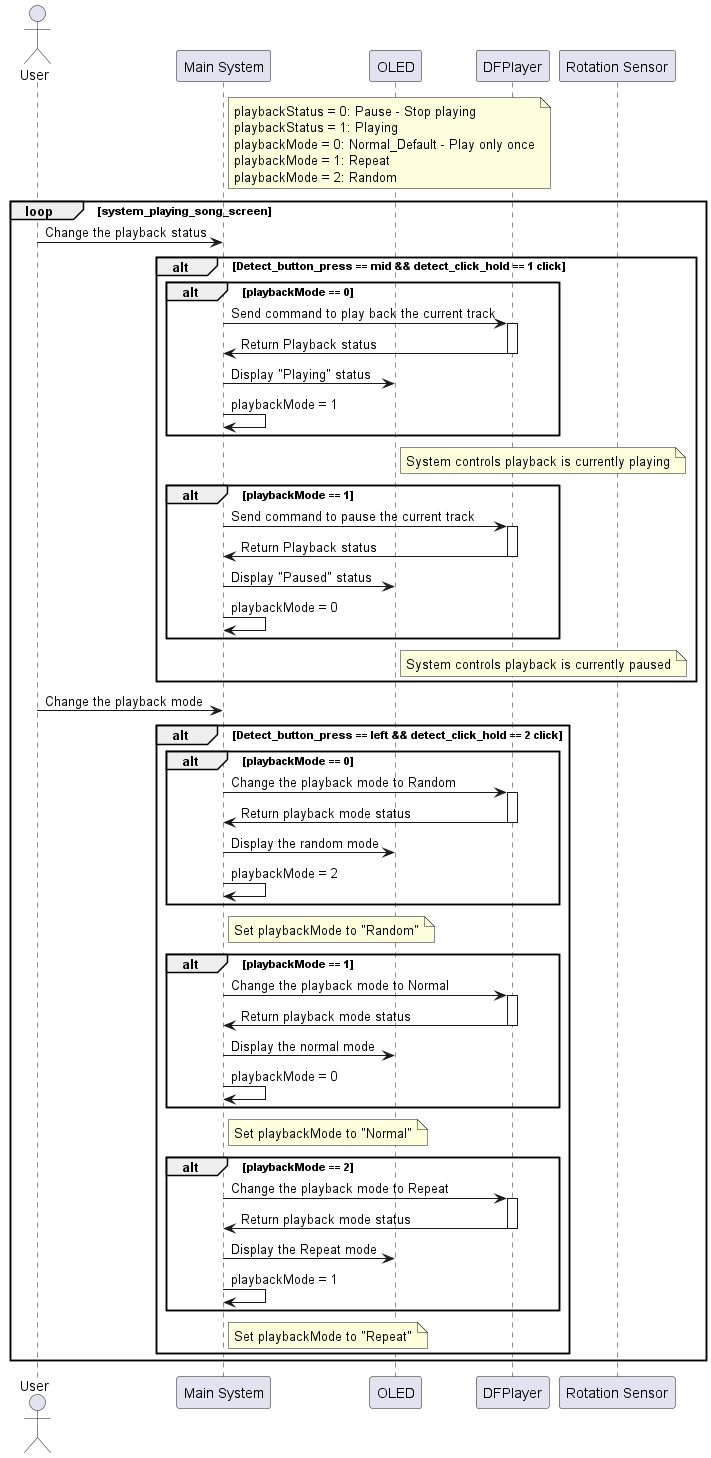

The diagram above was rendered by PlantUML. Its source (embedded in the PNG):
@startuml system_playing
actor User
participant "Main System" as System_main
participant OLED
participant DFPlayer
participant Rotation_sensor as "Rotation Sensor"

note right of System_main
  playbackStatus = 0: Pause - Stop playing
  playbackStatus = 1: Playing
  playbackMode = 0: Normal_Default - Play only once
  playbackMode = 1: Repeat
  playbackMode = 2: Random
end note

loop system_playing_song_screen

  User -> System_main: Change the playback status

  alt Detect_button_press == mid && detect_click_hold == 1 click
    alt playbackMode == 0
      System_main -> DFPlayer: Send command to play back the current track
      activate DFPlayer
      DFPlayer -> System_main: Return Playback status
      deactivate DFPlayer
      System_main -> OLED: Display "Playing" status
      System_main -> System_main: playbackMode = 1
    end
    note right of OLED
      System controls playback is currently playing
    end note

    alt playbackMode == 1
      System_main -> DFPlayer: Send command to pause the current track
      activate DFPlayer
      DFPlayer -> System_main: Return Playback status
      deactivate DFPlayer
      System_main -> OLED: Display "Paused" status
      System_main -> System_main: playbackMode = 0
    end
    note right of OLED
      System controls playback is currently paused
    end note
  end

  User -> System_main: Change the playback mode

  alt Detect_button_press == left && detect_click_hold == 2 click
    alt playbackMode == 0
      System_main -> DFPlayer: Change the playback mode to Random
      activate DFPlayer
      DFPlayer -> System_main: Return playback mode status
      deactivate DFPlayer
      System_main -> OLED: Display the random mode
      System_main -> System_main: playbackMode = 2
    end
    note right of System_main
      Set playbackMode to "Random"
    end note

    alt playbackMode == 1
      System_main -> DFPlayer: Change the playback mode to Normal
      activate DFPlayer
      DFPlayer -> System_main: Return playback mode status
      deactivate DFPlayer
      System_main -> OLED: Display the normal mode
      System_main -> System_main: playbackMode = 0
    end
    note right of System_main
      Set playbackMode to "Normal"
    end note

    alt playbackMode == 2
      System_main -> DFPlayer: Change the playback mode to Repeat
      activate DFPlayer
      DFPlayer -> System_main: Return playback mode status
      deactivate DFPlayer
      System_main -> OLED: Display the Repeat mode
      System_main -> System_main: playbackMode = 1
    end
    note right of System_main
      Set playbackMode to "Repeat"
    end note
  end

end

@enduml